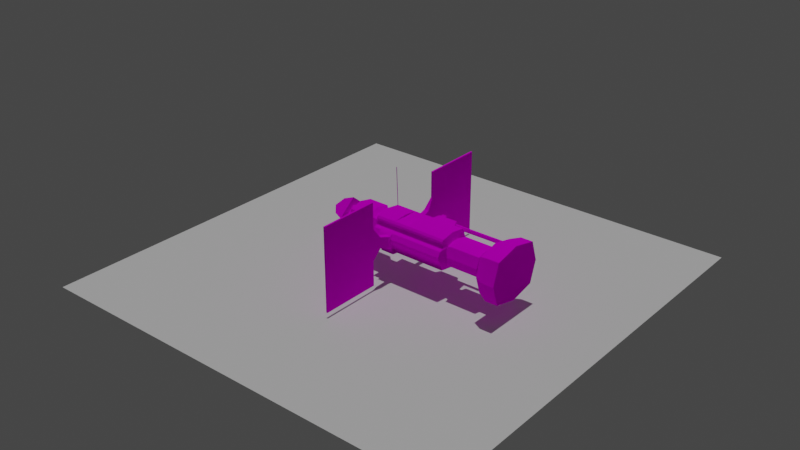 # Source: station.blend  (saved by Blender 3.5.10; exported with 4.5.12 LTS)
import bpy
from mathutils import Matrix  # noqa: F401  (used for matrix-valued properties, if any)

bpy.ops.wm.read_factory_settings(use_empty=True)
scene = bpy.context.scene
scene.name = 'Scene'

# ---- collections
col_collection = bpy.data.collections.new('Collection'); scene.collection.children.link(col_collection)

# ---- images (referenced by path relative to the original .blend; pixels are not part of the script)
import os
ASSET_DIR = os.environ.get("B2B_ASSET_DIR", "")  # directory of the original .blend (textures are referenced by path, not embedded)
HERE = os.path.dirname(os.path.abspath(__file__))  # packed textures are extracted next to this script under _unpacked/

def load_image(name, relpath, width, height, colorspace="sRGB"):
    """Load a texture the original file referenced (path relative to the .blend, or extracted next to this script)."""
    p = next((c for c in (os.path.join(HERE, relpath), os.path.join(ASSET_DIR, relpath)) if relpath and os.path.exists(c)), "")
    if p:
        img = bpy.data.images.load(p, check_existing=True)
        img.name = name
    else:  # same state as the original file: an image datablock whose file is absent (Cycles renders it pink)
        img = bpy.data.images.new(name, width, height)
        img.source = "FILE"
        img.filepath = "//" + (relpath or name)
    img.colorspace_settings.name = colorspace
    return img
img_station_2048x2048 = load_image('Station 2048x2048', 'Station occlusion 2048x2048.png', 1024, 1024, 'sRGB')

# ---- materials (node trees are filled in below, after node groups)
mat_station = bpy.data.materials.new('Station')

# ---- node groups
ng_auto_smooth = bpy.data.node_groups.new('Auto Smooth', 'GeometryNodeTree')
_s = ng_auto_smooth.interface.new_socket(name='Geometry', in_out='OUTPUT', socket_type='NodeSocketGeometry')
_s = ng_auto_smooth.interface.new_socket(name='Geometry', in_out='INPUT', socket_type='NodeSocketGeometry')
_s = ng_auto_smooth.interface.new_socket(name='Angle', in_out='INPUT', socket_type='NodeSocketFloat')
_s.subtype = 'ANGLE'
_s.min_value = 0.0
_s.max_value = 3.142
ng_auto_smooth.is_modifier = True
_N = ng_auto_smooth.nodes; _L = ng_auto_smooth.links
n0 = _N.new('NodeGroupOutput'); n0.name = 'Group Output'; n0.location = (480, -100)
n1 = _N.new('NodeGroupInput'); n1.name = 'Group Input'; n1.location = (-420, -300)
n2 = _N.new('NodeGroupInput'); n2.name = 'Group Input.001'; n2.location = (-60, -100)
n3 = _N.new('GeometryNodeSetShadeSmooth'); n3.name = 'Set Shade Smooth'; n3.location = (120, -100)
n3.domain = 'EDGE'
n4 = _N.new('GeometryNodeSetShadeSmooth'); n4.name = 'Set Shade Smooth.001'; n4.location = (300, -100)
n5 = _N.new('GeometryNodeInputMeshEdgeAngle'); n5.name = 'Edge Angle'; n5.location = (-420, -220)
n6 = _N.new('GeometryNodeInputEdgeSmooth'); n6.name = 'Is Edge Smooth'; n6.location = (-60, -160)
n7 = _N.new('GeometryNodeInputShadeSmooth'); n7.name = 'Is Face Smooth'; n7.location = (-240, -340)
n8 = _N.new('FunctionNodeBooleanMath'); n8.name = 'Boolean Math'; n8.location = (-60, -220)
n9 = _N.new('FunctionNodeCompare'); n9.name = 'Compare'; n9.location = (-240, -180)
n9.operation = 'LESS_EQUAL'
_L.new(n5.outputs[0], n9.inputs[0])
_L.new(n4.outputs[0], n0.inputs[0])
_L.new(n1.outputs[1], n9.inputs[1])
_L.new(n9.outputs[0], n8.inputs[0])
_L.new(n7.outputs[0], n8.inputs[1])
_L.new(n2.outputs[0], n3.inputs[0])
_L.new(n6.outputs[0], n3.inputs[1])
_L.new(n3.outputs[0], n4.inputs[0])
_L.new(n8.outputs[0], n3.inputs[2])
n0.is_active_output = True

# ---- material node trees
mat_station.use_nodes = True; mat_station.node_tree.nodes.clear()
_N = mat_station.node_tree.nodes; _L = mat_station.node_tree.links
n0 = _N.new('ShaderNodeOutputMaterial'); n0.name = 'Вывод материала'; n0.location = (300, 300)
n1 = _N.new('ShaderNodeBsdfDiffuse'); n1.name = 'Диффузный BSDF'; n1.location = (10, 300)
n1.inputs[1].default_value = 0.5
n2 = _N.new('ShaderNodeTexImage'); n2.name = 'Изображение-текстура'; n2.location = (-280, 280)
n2.image = img_station_2048x2048
_L.new(n1.outputs[0], n0.inputs[0])
_L.new(n2.outputs[0], n1.inputs[0])
n0.is_active_output = True

# ---- world
world_world = bpy.data.worlds.new('World'); scene.world = world_world
world_world.use_nodes = True; world_world.node_tree.nodes.clear()
_N = world_world.node_tree.nodes; _L = world_world.node_tree.links
n0 = _N.new('ShaderNodeOutputWorld'); n0.name = 'World Output'; n0.location = (300, 300)
n1 = _N.new('ShaderNodeBackground'); n1.name = 'Background'; n1.location = (10, 300)
n1.inputs[0].default_value = (0.05088, 0.05088, 0.05088, 1.0)
_L.new(n1.outputs[0], n0.inputs[0])
n0.is_active_output = True
world_world.color = (0.05088, 0.05088, 0.05088)
world_world.use_sun_shadow = False
world_world.sun_shadow_jitter_overblur = 0.0

# ---- lights
light_x = bpy.data.lights.new('Солнце', 'SUN')
light_x.transmission_factor = 0.0
light_x.energy = 1.0

# ---- meshes
me_station = bpy.data.meshes.new('Station')
me_station.from_pydata([(-1.0, -1.0, -1.0), (-0.983, -0.8983, 1.013), (-1.0, 1.0, -1.0), (-1.0, 1.0, 1.0), (4.043, -1.0, -1.0), (4.06, -0.8983, 1.013), (4.043, 1.0, -1.0), (4.043, 1.0, 1.0), (-1.0, -1.401, 0.0), (4.043, -1.401, 0.0), (-1.0, 0.0, 1.16), (4.043, 0.0, 1.16), (-1.0, 1.401, 0.0), (4.043, 1.401, 0.0), (-1.0, 0.0, -1.16), (4.043, 0.0, -1.16), (-0.983, -1.229, 0.3387), (4.06, -1.229, 0.3387), (-0.9967, -1.002, 0.8839), (4.047, -1.002, 0.8839), (4.043, -0.9171, 0.6765), (4.043, -1.017, 0.4265), (-1.0, -1.017, 0.4265), (-1.0, -0.9171, 0.6765), (-1.771, 0.0, 0.9623), (4.381, -0.004885, 0.84), (3.421, 1.401, 0.0), (1.77, 1.0, 1.0), (3.409, 1.0, 1.0), (1.702, 1.401, 0.0), (1.895, 1.746, 0.2667), (3.234, 1.746, 0.2667), (1.948, 1.433, 1.046), (3.225, 1.433, 1.046), (2.011, 1.542, 0.7957), (2.371, 1.542, 0.7957), (2.025, 1.458, 1.005), (2.369, 1.458, 1.005), (2.011, 1.693, 0.8562), (2.371, 1.693, 0.8562), (2.025, 1.609, 1.066), (2.369, 1.609, 1.066), (-1.0, 0.967, 1.005), (-0.9733, 1.0, 1.0), (-0.9736, 0.969, 1.005), (-1.0, 0.8478, 3.606), (-1.0, 0.8809, 3.605), (-0.9733, 0.8809, 3.605), (-0.9736, 0.8499, 3.606), (-0.4957, -1.0, -1.0), (-0.4957, -1.401, 0.0), (-0.4957, 0.0, -1.16), (-0.4787, -1.229, 0.3387), (0.4147, -1.0, -1.0), (0.4147, -1.401, 0.0), (0.4147, 0.0, -1.16), (0.4317, -1.229, 0.3387), (0.4147, -1.566, -0.1097), (-0.4957, -1.566, -0.1097), (0.4147, -0.1649, -1.27), (-0.4957, -0.1649, -1.27), (0.4317, -1.394, 0.229), (-0.4787, -1.394, 0.229), (-0.4957, -1.165, -1.11), (0.4147, -1.165, -1.11), (0.3573, -0.8983, 1.013), (0.3789, 1.0, 1.0), (0.4279, 0.0, 1.16), (1.333, 1.0, 1.0), (1.335, -0.8983, 1.013), (1.363, 0.0, 1.16), (4.135, 0.0, -0.5801), (4.135, 0.0, 0.5801), (4.135, 0.7007, 0.0), (4.135, -0.7007, 0.0), (4.135, -0.5492, 0.4547), (4.135, 0.5492, 0.4547), (4.135, -0.5492, -0.4547), (4.135, 0.5492, -0.4547), (4.293, 0.0, 0.5801), (6.549, -0.004885, 0.84), (4.293, 0.7007, 0.0), (4.293, -0.7007, 0.0), (4.293, 0.0, -0.5801), (4.293, -0.5492, 0.4547), (4.293, 0.5492, 0.4547), (4.293, -0.5492, -0.4547), (4.293, 0.5492, -0.4547), (6.636, -0.004885, 0.5582), (4.381, 1.009, 0.0008648), (4.381, -1.018, 0.0008648), (4.381, -0.004885, -0.8383), (4.381, -0.7993, 0.6586), (4.381, 0.7895, 0.6586), (4.381, -0.7993, -0.6569), (4.381, 0.7895, -0.6569), (7.103, -0.004885, 0.5582), (6.549, 1.009, 0.0008648), (6.549, -1.018, 0.0008648), (6.549, -0.004885, -0.8383), (6.549, -0.7993, 0.6586), (6.549, 0.7895, 0.6586), (6.549, -0.7993, -0.6569), (6.549, 0.7895, -0.6569), (7.103, -0.004885, 1.502), (6.636, 0.6683, 0.0008648), (6.636, -0.678, 0.0008648), (6.636, -0.004885, -0.5564), (6.636, -0.5325, 0.4377), (6.636, 0.5227, 0.4377), (6.636, -0.5325, -0.436), (6.636, 0.5227, -0.436), (7.714, -0.004885, 1.765), (7.103, 0.6683, 0.0008648), (7.103, -0.678, 0.0008648), (7.103, -0.004885, -0.5564), (7.103, -0.5325, 0.4377), (7.103, 0.5227, 0.4377), (7.103, -0.5325, -0.436), (7.103, 0.5227, -0.436), (8.52, -0.004885, 1.765), (7.103, 1.808, 0.0008649), (7.103, -1.818, 0.0008649), (7.103, -0.004885, -1.5), (7.103, -1.426, 1.178), (7.103, 1.416, 1.178), (7.103, -1.426, -1.176), (7.103, 1.416, -1.176), (7.648, -0.004885, 0.0008648), (7.714, 2.125, 0.0008649), (7.714, -2.135, 0.0008649), (7.714, -0.004885, -1.763), (7.714, -1.675, 1.383), (7.714, 1.665, 1.383), (7.714, -1.675, -1.382), (7.714, 1.665, -1.382), (7.602, 1.404, 0.621), (8.52, 2.125, 0.0008649), (8.52, -2.135, 0.0008649), (8.52, -0.004885, -1.763), (8.52, -1.675, 1.383), (8.52, 1.665, 1.383), (8.52, -1.675, -1.382), (8.52, 1.665, -1.382), (7.602, 1.226, 0.7805), (7.602, 1.311, 0.6312), (3.348, 1.318, 0.6099), (3.312, 1.411, 0.5997), (3.262, 1.485, 0.7115), (3.258, 1.431, 0.8606), (3.317, 1.278, 0.8787), (3.357, 1.233, 0.7592), (7.601, 1.478, 0.7328), (7.601, 1.424, 0.8819), (7.602, 1.271, 0.9001), (-1.0, 0.0, -0.7293), (-1.0, 0.0, 0.7293), (-1.0, 0.8809, 0.0), (-1.0, -0.8809, 0.0), (-1.0, 0.694, -0.5746), (-1.0, -0.694, -0.5746), (-1.0, -0.694, 0.5746), (-1.0, 0.694, 0.5746), (-1.5, 0.0, 0.7293), (-1.5, 0.8809, 0.0), (-1.5, -0.8809, 0.0), (-1.5, 0.0, -0.7293), (-1.5, 0.694, -0.5746), (-1.5, -0.694, -0.5746), (-1.5, -0.694, 0.5746), (-1.5, 0.694, 0.5746), (-3.571, 0.0, 0.4811), (-1.771, 1.162, 0.0), (-1.771, -1.162, 0.0), (-1.771, 0.0, -0.9623), (-1.771, 0.9157, -0.7581), (-1.771, -0.9157, -0.7581), (-1.771, -0.9157, 0.7581), (-1.771, 0.9157, 0.7581), (-3.186, 0.0, 0.9623), (-3.8, 0.0, 1.029), (-3.186, 1.162, 0.0), (-3.186, -1.162, 0.0), (-3.186, 0.0, -0.9623), (-3.186, 0.9157, -0.7581), (-3.186, -0.9157, -0.7581), (-3.186, -0.9157, 0.7581), (-3.186, 0.9157, 0.7581), (-3.571, 0.5811, 0.0), (-3.571, -0.5811, 0.0), (-3.571, 0.0, -0.4811), (-3.8, 0.0, 0.4811), (-5.363, 0.0, 0.0), (-3.8, 0.5811, 0.0), (-3.8, -0.5811, 0.0), (-3.8, 0.0, -0.4811), (-3.8, 1.243, 0.0), (-3.8, -1.243, 0.0), (-3.8, 0.0, -1.029), (-4.581, 0.0, 0.7096), (-4.581, -0.8571, 0.0), (-4.581, 0.8571, 0.0), (-4.581, 0.0, -0.7096), (0.04746, 0.8573, -0.7239), (0.3861, 0.9787, -0.7088), (0.3861, 0.9787, 0.03044), (0.04746, 0.8573, 0.04965), (0.0655, 2.297, 0.5342), (0.0655, 2.297, -0.2394), (0.4042, 2.294, 0.515), (0.4042, 2.294, -0.2243), (0.1862, 2.798, 1.234), (0.1862, 2.798, -0.9394), (0.2834, 2.795, 1.215), (0.2834, 2.795, -0.9243), (0.1862, 6.889, 1.234), (0.1862, 6.889, -0.9394), (0.2834, 6.886, 1.215), (0.2834, 6.886, -0.9243), (0.1862, 2.798, -2.633), (0.2834, 2.795, -2.618), (0.1862, 6.889, -2.633), (0.2834, 6.886, -2.618), (0.1862, 2.798, 2.981), (0.2834, 2.795, 2.961), (0.1862, 6.889, 2.981), (0.2834, 6.886, 2.961), (0.04746, -0.8644, -0.7239), (0.3861, -0.9857, -0.7088), (0.3861, -0.9857, 0.03044), (0.04746, -0.8644, 0.04965), (0.0655, -2.304, 0.5342), (0.0655, -2.304, -0.2394), (0.4042, -2.301, 0.515), (0.4042, -2.301, -0.2243), (0.1862, -2.805, 1.234), (0.1862, -2.805, -0.9394), (0.2834, -2.802, 1.215), (0.2834, -2.802, -0.9243), (0.1862, -6.896, 1.234), (0.1862, -6.896, -0.9394), (0.2834, -6.893, 1.215), (0.2834, -6.893, -0.9243), (0.1862, -2.805, -2.633), (0.2834, -2.802, -2.618), (0.1862, -6.896, -2.633), (0.2834, -6.893, -2.618), (0.1862, -2.805, 2.981), (0.2834, -2.802, 2.961), (0.1862, -6.896, 2.981), (0.2834, -6.893, 2.961)], [], [(156, 162, 170, 163), (12, 3, 43, 66, 68, 27, 29), (160, 158, 165, 168), (19, 5, 69, 65, 1, 18), (55, 15, 4, 53), (11, 70, 69, 5), (49, 50, 8, 0), (7, 28, 27, 68, 70, 11), (2, 12, 29, 26, 13, 6), (2, 6, 15, 55, 51, 14), (50, 52, 16, 8), (16, 52, 56, 17, 21, 22), (21, 20, 23, 22), (19, 18, 23, 20), (162, 157, 164, 170), (157, 159, 167, 164), (72, 75, 84, 79), (74, 77, 86, 82), (75, 74, 82, 84), (77, 71, 83, 86), (29, 27, 32, 30), (26, 28, 7, 13), (33, 31, 35, 37), (27, 28, 33, 32), (26, 29, 30, 31), (28, 151, 150, 149, 148, 31, 33), (34, 36, 40, 38), (31, 30, 34, 35), (30, 32, 36, 34), (32, 33, 37, 36), (38, 40, 41, 39), (36, 37, 41, 40), (37, 35, 39, 41), (35, 34, 38, 39), (45, 48, 47, 46), (3, 42, 45, 46), (42, 44, 48, 45), (43, 3, 46, 47), (44, 43, 47, 48), (55, 53, 64, 59), (52, 50, 58, 62), (14, 51, 49, 0), (4, 9, 54, 53), (49, 51, 60, 63), (57, 61, 62, 58), (64, 57, 58, 63), (60, 59, 64, 63), (51, 55, 59, 60), (53, 54, 57, 64), (50, 49, 63, 58), (56, 52, 62, 61), (54, 56, 61, 57), (69, 68, 66, 65), (67, 66, 43, 44, 42, 10), (65, 67, 10, 1), (67, 65, 66), (70, 68, 69), (53, 64, 63, 49, 0, 4), (5, 19, 20, 75), (11, 72, 76, 7), (4, 15, 71, 77), (6, 78, 71, 15), (76, 73, 13, 7), (75, 20, 21), (17, 9, 74, 75), (21, 17, 75), (75, 72, 11, 5), (81, 85, 93, 89), (83, 87, 95, 91), (78, 6, 13, 73), (77, 74, 9, 4), (85, 79, 25, 93), (87, 81, 89, 95), (78, 73, 81, 87), (76, 72, 79, 85), (71, 78, 87, 83), (73, 76, 85, 81), (95, 89, 97, 103), (25, 92, 100, 80), (90, 94, 102, 98), (92, 90, 98, 100), (86, 83, 91, 94), (84, 82, 90, 92), (82, 86, 94, 90), (79, 84, 92, 25), (80, 100, 108, 88), (98, 102, 110, 106), (100, 98, 106, 108), (102, 99, 107, 110), (93, 25, 80, 101), (91, 95, 103, 99), (89, 93, 101, 97), (94, 91, 99, 102), (110, 107, 115, 118), (105, 109, 117, 113), (107, 111, 119, 115), (109, 88, 96, 117), (103, 97, 105, 111), (101, 80, 88, 109), (99, 103, 111, 107), (97, 101, 109, 105), (115, 119, 127, 123), (117, 96, 104, 125), (119, 113, 121, 127), (96, 116, 124, 104), (108, 106, 114, 116), (106, 110, 118, 114), (88, 108, 116, 96), (111, 105, 113, 119), (104, 124, 132, 112), (122, 126, 134, 130), (124, 122, 130, 132), (126, 123, 131, 134), (113, 117, 125, 121), (118, 115, 123, 126), (116, 114, 122, 124), (114, 118, 126, 122), (130, 134, 142, 138), (132, 130, 138, 140), (134, 131, 139, 142), (129, 133, 141, 137), (127, 121, 129, 135), (125, 104, 112, 133), (123, 127, 135, 131), (121, 125, 133, 129), (137, 141, 128), (139, 143, 128), (141, 120, 128), (143, 137, 128), (112, 132, 140, 120), (135, 129, 137, 143), (133, 112, 120, 141), (131, 135, 143, 139), (149, 150, 154, 153), (146, 147, 136, 145), (148, 149, 153, 152), (150, 151, 144, 154), (142, 139, 128), (140, 138, 128), (138, 142, 128), (120, 140, 128), (31, 148, 147, 146, 151, 28, 26), (147, 148, 152, 136), (151, 146, 145, 144), (2, 14, 155, 159, 157, 12), (14, 0, 8, 158, 160, 155), (18, 1, 10, 156, 161, 158, 8, 16, 22, 23), (10, 42, 3, 12, 157, 162, 156), (164, 167, 175, 172), (165, 169, 177, 173), (167, 166, 174, 175), (169, 163, 24, 177), (155, 160, 168, 166), (161, 156, 163, 169), (159, 155, 166, 167), (158, 161, 169, 165), (173, 177, 186, 182), (175, 174, 183, 184), (177, 24, 179, 186), (174, 176, 185, 183), (170, 164, 172, 178), (168, 165, 173, 176), (163, 170, 178, 24), (166, 168, 176, 174), (188, 190, 195, 193), (189, 171, 191, 194), (190, 189, 194, 195), (171, 188, 193, 191), (172, 175, 184, 181), (178, 172, 181, 187), (176, 173, 182, 185), (24, 178, 187, 179), (181, 184, 183, 190, 188), (183, 185, 182, 189, 190), (182, 186, 179, 171, 189), (179, 187, 181, 188, 171), (195, 194, 197, 198), (191, 193, 196, 180), (193, 195, 198, 196), (194, 191, 180, 197), (200, 199, 192), (202, 200, 192), (199, 201, 192), (201, 202, 192), (196, 198, 202, 201), (180, 196, 201, 199), (198, 197, 200, 202), (197, 180, 199, 200), (54, 9, 17, 56), (208, 212, 214, 210), (204, 210, 209, 205), (203, 208, 210, 204), (206, 207, 208, 203), (205, 209, 207, 206), (213, 224, 223, 211), (207, 211, 212, 208), (209, 213, 211, 207), (210, 214, 213, 209), (217, 218, 216, 215), (214, 218, 217, 213), (214, 220, 222, 218), (211, 215, 216, 212), (219, 221, 222, 220), (218, 222, 221, 216), (216, 221, 219, 212), (212, 219, 220, 214), (224, 226, 225, 223), (211, 223, 225, 215), (217, 226, 224, 213), (215, 225, 226, 217), (232, 234, 238, 236), (228, 229, 233, 234), (227, 228, 234, 232), (230, 227, 232, 231), (229, 230, 231, 233), (231, 232, 236, 235), (233, 231, 235, 237), (234, 233, 237, 238), (241, 239, 240, 242), (238, 237, 241, 242), (238, 242, 246, 244), (235, 236, 240, 239), (243, 244, 246, 245), (242, 240, 245, 246), (240, 236, 243, 245), (236, 238, 244, 243), (248, 247, 249, 250), (235, 239, 249, 247), (241, 237, 248, 250), (239, 241, 250, 249)])
me_station.polygons.foreach_set('use_smooth', [True] * 230)
_uv = me_station.uv_layers.new(name='UVКарта')
_uv.uv.foreach_set('vector', [0.2467, 0.8184, 0.2153, 0.8525, 0.2023, 0.8287, 0.2198, 0.8093, 0.6306, 0.5614, 0.5701, 0.5606, 0.5701, 0.5599, 0.57, 0.484, 0.57, 0.4303, 0.57, 0.4058, 0.6306, 0.4096, 0.1745, 0.7476, 0.2148, 0.7444, 0.2077, 0.771, 0.1876, 0.7714, 0.7315, 0.5844, 0.7389, 0.5837, 0.7389, 0.7056, 0.7389, 0.7494, 0.7389, 0.8093, 0.7315, 0.8099, 0.8768, 0.07275, 0.8768, 0.235, 0.8316, 0.235, 0.8316, 0.07275, 0.61, 0.6868, 0.6101, 0.8068, 0.5693, 0.8081, 0.5692, 0.686, 0.7332, 0.4973, 0.7326, 0.5455, 0.7101, 0.5452, 0.7107, 0.497, 0.6553, 0.6867, 0.6553, 0.7151, 0.6554, 0.7885, 0.6554, 0.8081, 0.6101, 0.8068, 0.61, 0.6868, 0.6911, 0.5614, 0.6306, 0.5614, 0.6306, 0.4096, 0.6306, 0.313, 0.6306, 0.278, 0.6911, 0.278, 0.9221, 0.00948, 0.9221, 0.235, 0.8768, 0.235, 0.8768, 0.07275, 0.8768, 0.03203, 0.8768, 0.00948, 0.7326, 0.5455, 0.7332, 0.5625, 0.7107, 0.5622, 0.7101, 0.5452, 0.6992, 0.8093, 0.6992, 0.7867, 0.6992, 0.746, 0.6992, 0.5837, 0.7094, 0.5845, 0.7094, 0.8101, 0.7094, 0.5845, 0.7215, 0.5845, 0.7215, 0.8101, 0.7094, 0.8101, 0.7315, 0.5844, 0.7315, 0.8099, 0.7215, 0.8101, 0.7215, 0.5845, 0.2153, 0.8525, 0.1751, 0.8556, 0.1821, 0.8291, 0.2023, 0.8287, 0.1751, 0.8556, 0.1431, 0.8301, 0.1672, 0.8162, 0.1821, 0.8291, 0.945, 0.6462, 0.945, 0.6714, 0.938, 0.6714, 0.938, 0.6462, 0.945, 0.5063, 0.945, 0.5277, 0.938, 0.5277, 0.938, 0.5063, 0.945, 0.4848, 0.945, 0.5063, 0.938, 0.5063, 0.938, 0.4848, 0.945, 0.5277, 0.945, 0.5529, 0.938, 0.5529, 0.938, 0.5277, 0.7239, 0.9304, 0.6758, 0.9273, 0.6819, 0.9071, 0.7194, 0.9096, 0.6306, 0.313, 0.57, 0.3136, 0.57, 0.278, 0.6306, 0.278, 0.6818, 0.8501, 0.7194, 0.8496, 0.6941, 0.8882, 0.684, 0.8883, 0.6624, 0.9151, 0.6623, 0.8419, 0.6818, 0.8501, 0.6819, 0.9071, 0.7389, 0.8413, 0.7389, 0.9182, 0.7194, 0.9096, 0.7194, 0.8496, 0.6763, 0.8296, 0.6903, 0.8356, 0.6861, 0.8399, 0.6894, 0.8465, 0.6965, 0.8462, 0.7194, 0.8496, 0.6818, 0.8501, 0.2191, 0.6741, 0.2292, 0.6747, 0.2287, 0.682, 0.2187, 0.6814, 0.7194, 0.8496, 0.7194, 0.9096, 0.6941, 0.9043, 0.6941, 0.8882, 0.7194, 0.9096, 0.6819, 0.9071, 0.684, 0.9037, 0.6941, 0.9043, 0.6819, 0.9071, 0.6818, 0.8501, 0.684, 0.8883, 0.684, 0.9037, 0.2187, 0.6814, 0.2287, 0.682, 0.2287, 0.6973, 0.2187, 0.6975, 0.236, 0.682, 0.236, 0.6973, 0.2287, 0.6973, 0.2287, 0.682, 0.2288, 0.7046, 0.2187, 0.7047, 0.2187, 0.6975, 0.2287, 0.6973, 0.2114, 0.6975, 0.2114, 0.6814, 0.2187, 0.6814, 0.2187, 0.6975, 0.5709, 0.5648, 0.5709, 0.5648, 0.5709, 0.5648, 0.5709, 0.5648, 0.5701, 0.5606, 0.5701, 0.5604, 0.5709, 0.5648, 0.5709, 0.5648, 0.5701, 0.5604, 0.5701, 0.5602, 0.5709, 0.5648, 0.5709, 0.5648, 0.5701, 0.5599, 0.5701, 0.5606, 0.5709, 0.5648, 0.5709, 0.5648, 0.5701, 0.5602, 0.5701, 0.5599, 0.5709, 0.5648, 0.5709, 0.5648, 0.2657, 0.8343, 0.2657, 0.789, 0.2717, 0.7825, 0.2717, 0.8278, 0.8963, 0.6149, 0.8904, 0.6361, 0.883, 0.6418, 0.8882, 0.623, 0.8768, 0.00948, 0.8768, 0.03203, 0.8316, 0.03203, 0.8316, 0.00948, 0.8233, 0.8726, 0.7751, 0.8726, 0.7751, 0.7103, 0.8233, 0.7103, 0.3185, 0.789, 0.3185, 0.8343, 0.3125, 0.8278, 0.3125, 0.7825, 0.8488, 0.6407, 0.8437, 0.6241, 0.8882, 0.623, 0.883, 0.6418, 0.8404, 0.6849, 0.8488, 0.6407, 0.883, 0.6418, 0.8863, 0.6889, 0.3125, 0.8278, 0.2717, 0.8278, 0.2717, 0.7825, 0.3125, 0.7825, 0.3125, 0.8366, 0.2717, 0.8366, 0.2717, 0.8278, 0.3125, 0.8278, 0.8316, 0.681, 0.8421, 0.6355, 0.8488, 0.6407, 0.8404, 0.6849, 0.8904, 0.6361, 0.8963, 0.6858, 0.8863, 0.6889, 0.883, 0.6418, 0.8434, 0.6145, 0.8879, 0.6133, 0.8882, 0.623, 0.8437, 0.6241, 0.8421, 0.6355, 0.8365, 0.6173, 0.8437, 0.6241, 0.8488, 0.6407, 0.938, 0.4659, 0.9381, 0.381, 0.9807, 0.381, 0.9817, 0.4659, 0.822, 0.933, 0.8198, 0.9783, 0.7593, 0.9783, 0.7593, 0.9769, 0.7581, 0.9768, 0.7581, 0.933, 0.8188, 0.8923, 0.822, 0.933, 0.7581, 0.933, 0.7589, 0.8923, 0.9411, 0.1752, 0.9485, 0.1351, 0.9485, 0.22, 0.09045, 0.931, 0.09742, 0.8862, 0.09742, 0.9711, 0.7179, 0.3341, 0.7101, 0.334, 0.7105, 0.2979, 0.7184, 0.298, 0.7187, 0.278, 0.7187, 0.478, 0.5713, 0.6739, 0.5675, 0.6676, 0.5725, 0.6589, 0.5907, 0.6514, 0.61, 0.6868, 0.6141, 0.6608, 0.6391, 0.6592, 0.6553, 0.6867, 0.5813, 0.5837, 0.6267, 0.5838, 0.6224, 0.6098, 0.5973, 0.6113, 0.6697, 0.5983, 0.6457, 0.6192, 0.6224, 0.6098, 0.6267, 0.5838, 0.6391, 0.6592, 0.6491, 0.6403, 0.6802, 0.6454, 0.6553, 0.6867, 0.5907, 0.6514, 0.5725, 0.6589, 0.5697, 0.6472, 0.5614, 0.6412, 0.5562, 0.6249, 0.5873, 0.6302, 0.5907, 0.6514, 0.5697, 0.6472, 0.5614, 0.6412, 0.5907, 0.6514, 0.5907, 0.6514, 0.6141, 0.6608, 0.61, 0.6868, 0.5713, 0.6739, 0.3844, 0.8945, 0.3662, 0.9056, 0.3543, 0.897, 0.381, 0.8803, 0.4166, 0.9189, 0.4056, 0.8964, 0.4124, 0.8833, 0.4287, 0.9163, 0.6457, 0.6192, 0.6697, 0.5983, 0.6802, 0.6454, 0.6491, 0.6403, 0.5973, 0.6113, 0.5873, 0.6302, 0.5562, 0.6249, 0.5813, 0.5837, 0.3662, 0.9056, 0.3664, 0.9307, 0.3543, 0.9338, 0.3543, 0.897, 0.4056, 0.8964, 0.3844, 0.8945, 0.381, 0.8803, 0.4124, 0.8833, 0.945, 0.5781, 0.945, 0.5995, 0.938, 0.5995, 0.938, 0.5781, 0.945, 0.621, 0.945, 0.6462, 0.938, 0.6462, 0.938, 0.621, 0.945, 0.5529, 0.945, 0.5781, 0.938, 0.5781, 0.938, 0.5529, 0.945, 0.5995, 0.945, 0.621, 0.938, 0.621, 0.938, 0.5995, 0.4675, 0.7509, 0.4985, 0.7509, 0.4985, 0.8478, 0.4675, 0.8478, 0.2804, 0.9715, 0.244, 0.9715, 0.244, 0.8746, 0.2804, 0.8746, 0.04049, 0.9831, 0.00948, 0.9831, 0.00948, 0.8862, 0.04049, 0.8862, 0.07149, 0.9831, 0.04049, 0.9831, 0.04049, 0.8862, 0.07149, 0.8862, 0.4168, 0.944, 0.4166, 0.9189, 0.4287, 0.9163, 0.4287, 0.9531, 0.3774, 0.9533, 0.3986, 0.9552, 0.402, 0.9697, 0.3706, 0.9668, 0.3986, 0.9552, 0.4168, 0.944, 0.4287, 0.9531, 0.402, 0.9697, 0.3664, 0.9307, 0.3774, 0.9533, 0.3706, 0.9668, 0.3543, 0.9338, 0.5219, 0.9163, 0.5219, 0.9531, 0.5091, 0.9434, 0.5089, 0.9193, 0.4952, 0.9696, 0.4639, 0.9666, 0.4712, 0.9523, 0.4916, 0.9541, 0.5219, 0.9531, 0.4952, 0.9696, 0.4916, 0.9541, 0.5091, 0.9434, 0.4639, 0.9666, 0.4477, 0.9337, 0.4606, 0.9306, 0.4712, 0.9523, 0.3169, 0.9715, 0.2804, 0.9715, 0.2804, 0.8746, 0.3169, 0.8746, 0.9353, 0.8072, 0.8988, 0.8072, 0.8988, 0.7103, 0.9353, 0.7103, 0.4985, 0.7509, 0.5295, 0.7509, 0.5295, 0.8478, 0.4985, 0.8478, 0.9717, 0.8072, 0.9353, 0.8072, 0.9353, 0.7103, 0.9717, 0.7103, 0.2114, 0.614, 0.2114, 0.5898, 0.2323, 0.5898, 0.2323, 0.614, 0.2114, 0.545, 0.2114, 0.5244, 0.2323, 0.5244, 0.2323, 0.545, 0.2114, 0.5898, 0.2114, 0.5655, 0.2323, 0.5655, 0.2323, 0.5898, 0.2114, 0.5244, 0.2114, 0.5002, 0.2323, 0.5002, 0.2323, 0.5244, 0.4477, 0.8969, 0.4744, 0.8803, 0.478, 0.8958, 0.4605, 0.9065, 0.5056, 0.8833, 0.5219, 0.9163, 0.5089, 0.9193, 0.4984, 0.8976, 0.4477, 0.9337, 0.4477, 0.8969, 0.4605, 0.9065, 0.4606, 0.9306, 0.4744, 0.8803, 0.5056, 0.8833, 0.4984, 0.8976, 0.478, 0.8958, 0.01901, 0.08523, 0.05641, 0.07787, 0.08492, 0.1328, 0.017, 0.1517, 0.1012, 0.04448, 0.1194, 0.00948, 0.1861, 0.02698, 0.1453, 0.08855, 0.05641, 0.07787, 0.08282, 0.06693, 0.1156, 0.1116, 0.08492, 0.1328, 0.1186, 0.457, 0.09963, 0.4231, 0.1439, 0.3782, 0.1835, 0.438, 0.2114, 0.6551, 0.2114, 0.6346, 0.2323, 0.6346, 0.2323, 0.6551, 0.2114, 0.6346, 0.2114, 0.614, 0.2323, 0.614, 0.2323, 0.6346, 0.2114, 0.5002, 0.2114, 0.476, 0.2323, 0.476, 0.2323, 0.5002, 0.2114, 0.5655, 0.2114, 0.545, 0.2323, 0.545, 0.2323, 0.5655, 0.1835, 0.438, 0.1439, 0.3782, 0.1573, 0.3607, 0.2181, 0.4131, 0.1136, 0.3552, 0.08196, 0.3337, 0.09446, 0.3154, 0.1253, 0.339, 0.1439, 0.3782, 0.1136, 0.3552, 0.1253, 0.339, 0.1573, 0.3607, 0.08196, 0.3337, 0.00948, 0.3136, 0.02273, 0.2704, 0.09446, 0.3154, 0.08282, 0.06693, 0.1012, 0.04448, 0.1453, 0.08855, 0.1156, 0.1116, 0.05319, 0.3903, 0.01353, 0.3836, 0.00948, 0.3136, 0.08196, 0.3337, 0.09963, 0.4231, 0.08071, 0.401, 0.1136, 0.3552, 0.1439, 0.3782, 0.08071, 0.401, 0.05319, 0.3903, 0.08196, 0.3337, 0.1136, 0.3552, 0.1253, 0.339, 0.09446, 0.3154, 0.1086, 0.2967, 0.1373, 0.3211, 0.1573, 0.3607, 0.1253, 0.339, 0.1373, 0.3211, 0.1678, 0.3408, 0.09446, 0.3154, 0.02273, 0.2704, 0.06172, 0.2316, 0.1086, 0.2967, 0.1271, 0.1274, 0.1585, 0.1058, 0.1717, 0.1247, 0.1402, 0.144, 0.08492, 0.1328, 0.1156, 0.1116, 0.1271, 0.1274, 0.09712, 0.1507, 0.1453, 0.08855, 0.1861, 0.02698, 0.2224, 0.05249, 0.1585, 0.1058, 0.017, 0.1517, 0.08492, 0.1328, 0.09712, 0.1507, 0.02969, 0.1915, 0.1156, 0.1116, 0.1453, 0.08855, 0.1585, 0.1058, 0.1271, 0.1274, 0.1402, 0.144, 0.1717, 0.1247, 0.203, 0.2324, 0.06172, 0.2316, 0.1126, 0.1666, 0.203, 0.2324, 0.1717, 0.1247, 0.2468, 0.1007, 0.203, 0.2324, 0.1126, 0.1666, 0.1402, 0.144, 0.203, 0.2324, 0.2181, 0.4131, 0.1573, 0.3607, 0.1678, 0.3408, 0.2468, 0.3695, 0.09712, 0.1507, 0.1271, 0.1274, 0.1402, 0.144, 0.1126, 0.1666, 0.1585, 0.1058, 0.2224, 0.05249, 0.2468, 0.1007, 0.1717, 0.1247, 0.02969, 0.1915, 0.09712, 0.1507, 0.1126, 0.1666, 0.06172, 0.2316, 0.8799, 0.9045, 0.873, 0.9019, 0.873, 0.7103, 0.8799, 0.7103, 0.8596, 0.9006, 0.8554, 0.9022, 0.8554, 0.7104, 0.8596, 0.7103, 0.8494, 0.9044, 0.8423, 0.9045, 0.8423, 0.7103, 0.8494, 0.7104, 0.873, 0.9019, 0.8673, 0.9002, 0.8673, 0.7103, 0.873, 0.7103, 0.1086, 0.2967, 0.06172, 0.2316, 0.203, 0.2324, 0.1678, 0.3408, 0.1373, 0.3211, 0.203, 0.2324, 0.1373, 0.3211, 0.1086, 0.2967, 0.203, 0.2324, 0.2468, 0.3695, 0.1678, 0.3408, 0.203, 0.2324, 0.7194, 0.8496, 0.6965, 0.8462, 0.6999, 0.8407, 0.6979, 0.8367, 0.6903, 0.8356, 0.6763, 0.8296, 0.7246, 0.829, 0.8554, 0.9022, 0.8494, 0.9044, 0.8494, 0.7104, 0.8554, 0.7104, 0.8673, 0.9002, 0.8596, 0.9006, 0.8596, 0.7103, 0.8673, 0.7103, 0.5581, 0.5623, 0.5562, 0.5565, 0.5588, 0.5561, 0.5603, 0.5601, 0.564, 0.5607, 0.5644, 0.5639, 0.5562, 0.5565, 0.5563, 0.5503, 0.562, 0.547, 0.5624, 0.5502, 0.5591, 0.5518, 0.5588, 0.5561, 0.5676, 0.5487, 0.5685, 0.5492, 0.5702, 0.5544, 0.5676, 0.5548, 0.566, 0.5508, 0.5624, 0.5502, 0.562, 0.547, 0.5641, 0.5478, 0.5649, 0.549, 0.5664, 0.5493, 0.5702, 0.5544, 0.5701, 0.5604, 0.5701, 0.5606, 0.5644, 0.5639, 0.564, 0.5607, 0.5672, 0.5591, 0.5676, 0.5548, 0.4112, 0.7693, 0.3854, 0.7702, 0.377, 0.7537, 0.4163, 0.7509, 0.3915, 0.8429, 0.4173, 0.8417, 0.4258, 0.8583, 0.3863, 0.8614, 0.3854, 0.7702, 0.3713, 0.7975, 0.3544, 0.793, 0.377, 0.7537, 0.4173, 0.8417, 0.4316, 0.8143, 0.4485, 0.8188, 0.4258, 0.8583, 0.1431, 0.7817, 0.1745, 0.7476, 0.1876, 0.7714, 0.17, 0.7908, 0.2467, 0.77, 0.2467, 0.8184, 0.2198, 0.8093, 0.2227, 0.7839, 0.1431, 0.8301, 0.1431, 0.7817, 0.17, 0.7908, 0.1672, 0.8162, 0.2148, 0.7444, 0.2467, 0.77, 0.2227, 0.7839, 0.2077, 0.771, 0.4806, 0.5508, 0.5313, 0.5958, 0.4642, 0.6325, 0.4541, 0.6224, 0.355, 0.6862, 0.3543, 0.6033, 0.4265, 0.6322, 0.4224, 0.6496, 0.5313, 0.5958, 0.5313, 0.6788, 0.4595, 0.6493, 0.4642, 0.6325, 0.3543, 0.6033, 0.4116, 0.5495, 0.44, 0.6206, 0.4265, 0.6322, 0.4329, 0.7835, 0.4112, 0.7693, 0.4163, 0.7509, 0.4485, 0.7735, 0.3701, 0.8283, 0.3915, 0.8429, 0.3863, 0.8614, 0.3543, 0.8382, 0.4316, 0.8143, 0.4329, 0.7835, 0.4485, 0.7735, 0.4485, 0.8188, 0.3713, 0.7975, 0.3701, 0.8283, 0.3543, 0.8382, 0.3544, 0.793, 0.8988, 0.9328, 0.9484, 0.9308, 0.9373, 0.9449, 0.912, 0.9435, 0.9484, 0.9812, 0.8988, 0.9832, 0.91, 0.9691, 0.9353, 0.9705, 0.9484, 0.9308, 0.9484, 0.9812, 0.9353, 0.9705, 0.9373, 0.9449, 0.8988, 0.9832, 0.8988, 0.9328, 0.912, 0.9435, 0.91, 0.9691, 0.4057, 0.7309, 0.355, 0.6862, 0.4224, 0.6496, 0.4317, 0.6597, 0.4742, 0.7319, 0.4057, 0.7309, 0.4317, 0.6597, 0.4458, 0.661, 0.4116, 0.5495, 0.4806, 0.5508, 0.4541, 0.6224, 0.44, 0.6206, 0.5313, 0.6788, 0.4742, 0.7319, 0.4458, 0.661, 0.4595, 0.6493, 0.8641, 0.254, 0.9026, 0.257, 0.9239, 0.2963, 0.8972, 0.3031, 0.8717, 0.2844, 0.9239, 0.2963, 0.9239, 0.341, 0.8914, 0.362, 0.8837, 0.3317, 0.8972, 0.3031, 0.8914, 0.362, 0.8528, 0.359, 0.8316, 0.3197, 0.8583, 0.3129, 0.8837, 0.3317, 0.8316, 0.3197, 0.8316, 0.275, 0.8641, 0.254, 0.8717, 0.2844, 0.8583, 0.3129, 0.9177, 0.8553, 0.9177, 0.889, 0.8988, 0.9118, 0.8988, 0.8396, 0.9508, 0.8827, 0.9508, 0.849, 0.9697, 0.8262, 0.9697, 0.8983, 0.9508, 0.849, 0.9177, 0.8553, 0.8988, 0.8396, 0.9697, 0.8262, 0.9177, 0.889, 0.9508, 0.8827, 0.9697, 0.8983, 0.8988, 0.9118, 0.08701, 0.7842, 0.08308, 0.821, 0.06681, 0.8058, 0.05055, 0.7907, 0.08701, 0.7842, 0.06681, 0.8058, 0.08308, 0.821, 0.04662, 0.8275, 0.06681, 0.8058, 0.04662, 0.8275, 0.05055, 0.7907, 0.06681, 0.8058, 0.00948, 0.8672, 0.00948, 0.7523, 0.05055, 0.7907, 0.04662, 0.8275, 0.1241, 0.8594, 0.00948, 0.8672, 0.04662, 0.8275, 0.08308, 0.821, 0.00948, 0.7523, 0.1241, 0.7444, 0.08701, 0.7842, 0.05055, 0.7907, 0.1241, 0.7444, 0.1241, 0.8594, 0.08308, 0.821, 0.08701, 0.7842, 0.7751, 0.7103, 0.7751, 0.8726, 0.7581, 0.8733, 0.7581, 0.711, 0.9905, 0.04824, 0.9875, 0.00948, 0.9831, 0.009831, 0.9754, 0.04793, 0.1431, 0.9606, 0.2019, 0.939, 0.2019, 0.9059, 0.1431, 0.9276, 0.9905, 0.1162, 0.9905, 0.04824, 0.9754, 0.04793, 0.9754, 0.1106, 0.919, 0.5501, 0.8546, 0.5285, 0.8546, 0.5631, 0.919, 0.5847, 0.9411, 0.01453, 0.9412, 0.07723, 0.9564, 0.07741, 0.9564, 0.00948, 0.3353, 0.7627, 0.307, 0.69, 0.3026, 0.6907, 0.331, 0.7635, 0.8546, 0.5285, 0.8316, 0.4972, 0.8316, 0.5944, 0.8546, 0.5631, 0.9412, 0.07723, 0.9481, 0.1155, 0.9525, 0.1161, 0.9564, 0.07741, 0.2019, 0.939, 0.225, 0.9703, 0.225, 0.8746, 0.2019, 0.9059, 0.2716, 0.4327, 0.2733, 0.337, 0.269, 0.3362, 0.2672, 0.4334, 0.5562, 0.1833, 0.7392, 0.1833, 0.7392, 0.08759, 0.5562, 0.08759, 0.5562, 0.1833, 0.5562, 0.259, 0.7392, 0.259, 0.7392, 0.1833, 0.5373, 0.3576, 0.3543, 0.3576, 0.3543, 0.4548, 0.5373, 0.4548, 0.3067, 0.0812, 0.2704, 0.2605, 0.2747, 0.2613, 0.311, 0.08196, 0.2733, 0.337, 0.2747, 0.2613, 0.2704, 0.2605, 0.269, 0.3362, 0.3543, 0.4548, 0.3543, 0.5306, 0.5373, 0.5306, 0.5373, 0.4548, 0.331, 0.00948, 0.3067, 0.0812, 0.311, 0.08196, 0.3353, 0.01024, 0.307, 0.69, 0.2701, 0.5108, 0.2657, 0.5115, 0.3026, 0.6907, 0.5373, 0.3576, 0.5373, 0.2795, 0.3543, 0.2795, 0.3543, 0.3576, 0.7392, 0.08759, 0.7392, 0.00948, 0.5562, 0.00948, 0.5562, 0.08759, 0.2672, 0.4334, 0.2657, 0.5115, 0.2701, 0.5108, 0.2716, 0.4327, 0.9791, 0.5236, 0.964, 0.5233, 0.9717, 0.4852, 0.9761, 0.4848, 0.5562, 0.9131, 0.5562, 0.88, 0.6151, 0.8583, 0.6151, 0.8914, 0.9791, 0.5915, 0.964, 0.586, 0.964, 0.5233, 0.9791, 0.5236, 0.919, 0.434, 0.919, 0.4686, 0.8546, 0.4469, 0.8546, 0.4123, 0.9429, 0.2591, 0.9582, 0.254, 0.9582, 0.3219, 0.943, 0.3218, 0.8546, 0.4123, 0.8546, 0.4469, 0.8316, 0.4782, 0.8316, 0.381, 0.943, 0.3218, 0.9582, 0.3219, 0.9543, 0.3606, 0.9499, 0.36, 0.6151, 0.8914, 0.6151, 0.8583, 0.6381, 0.827, 0.6381, 0.9227, 0.7665, 0.4348, 0.7621, 0.4357, 0.7599, 0.3385, 0.7642, 0.3391, 0.00948, 0.6497, 0.00948, 0.5541, 0.1924, 0.5541, 0.1924, 0.6497, 0.00948, 0.6497, 0.1924, 0.6497, 0.1924, 0.7255, 0.00948, 0.7255, 0.3543, 0.1824, 0.3543, 0.08522, 0.5373, 0.08522, 0.5373, 0.1824, 0.7869, 0.08215, 0.7913, 0.08273, 0.7625, 0.2634, 0.7581, 0.2628, 0.7642, 0.3391, 0.7599, 0.3385, 0.7581, 0.2628, 0.7625, 0.2634, 0.5373, 0.08522, 0.3543, 0.08522, 0.3543, 0.00948, 0.5373, 0.00948, 0.8082, 0.00948, 0.8126, 0.01006, 0.7913, 0.08273, 0.7869, 0.08215, 0.8126, 0.6904, 0.8083, 0.6913, 0.7639, 0.5138, 0.7683, 0.5129, 0.3543, 0.1824, 0.5373, 0.1824, 0.5373, 0.2605, 0.3543, 0.2605, 0.1924, 0.5541, 0.00948, 0.5541, 0.00948, 0.476, 0.1924, 0.476, 0.7621, 0.4357, 0.7665, 0.4348, 0.7683, 0.5129, 0.7639, 0.5138])
me_station.materials.append(mat_station)
me_station.update()
me_x = bpy.data.meshes.new('Плоскость')
me_x.from_pydata([(-1.0, -1.0, 0.0), (1.0, -1.0, 0.0), (-1.0, 1.0, 0.0), (1.0, 1.0, 0.0)], [], [(0, 1, 3, 2)])
_uv = me_x.uv_layers.new(name='UVКарта')
_uv.uv.foreach_set('vector', [0.0, 0.0, 1.0, 0.0, 1.0, 1.0, 0.0, 1.0])
me_x.update()

# ---- objects
ob_station = bpy.data.objects.new('Station', me_station)
ob_x = bpy.data.objects.new('Солнце', light_x)
ob_x_1 = bpy.data.objects.new('Плоскость', me_x)

# ---- transforms, parenting, visibility, modifiers, constraints
ob_station.location = (0.0, 0.0, 0.0)
_m = ob_station.modifiers.new('Auto Smooth', 'NODES')
_m.node_group = ng_auto_smooth
_gi = [s.identifier for s in ng_auto_smooth.interface.items_tree if s.item_type == 'SOCKET' and s.in_out == 'INPUT']
_m[_gi[1]] = 0.5236  # Angle
ob_x.location = (0.0, 0.0, 0.0)
ob_x_1.location = (0.0, 0.0, -2.996)
ob_x_1.scale = (14.61, 14.61, 14.61)

# ---- collection membership
col_collection.objects.link(ob_station)
col_collection.objects.link(ob_x)
col_collection.objects.link(ob_x_1)

# ---- scene / render settings (as saved in the file)
scene.frame_start = 1; scene.frame_end = 250; scene.frame_set(1)
scene.render.engine = 'CYCLES'
scene.cycles.sampling_pattern = 'TABULATED_SOBOL'
scene.cycles.bake_type = 'AO'
scene.view_settings.view_transform = 'Filmic'
bpy.context.view_layer.update()

# ---- added for rendering (the .blend has no active camera): camera
cam_auto = bpy.data.cameras.new('AutoCamera')
cam_auto.lens = 50.0
cam_auto.sensor_width = 36.0
cam_auto.clip_end = 1000.0
ob_auto_camera = bpy.data.objects.new('AutoCamera', cam_auto)
scene.collection.objects.link(ob_auto_camera)
ob_auto_camera.location = (38.7071, -46.4485, 31.2705)
ob_auto_camera.rotation_euler = (1.09748, -7.21219e-08, 0.694738)
scene.camera = ob_auto_camera
bpy.context.view_layer.update()
